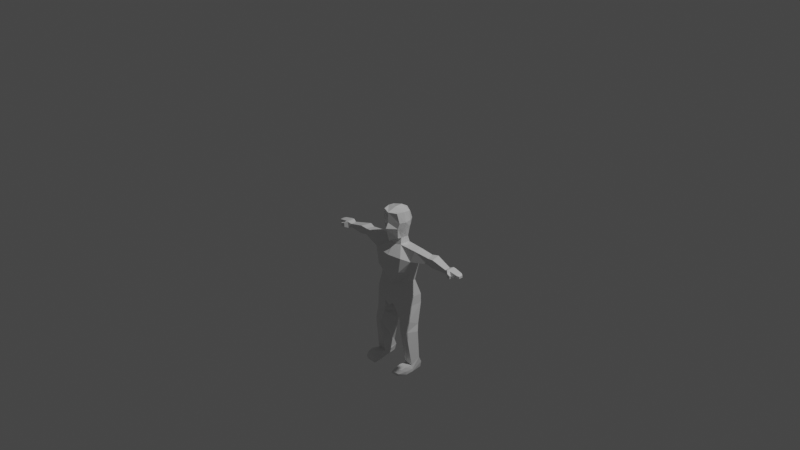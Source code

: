 # Source: Character.blend  (saved by Blender 2.81.16; exported with 4.5.12 LTS)
import bpy
from mathutils import Matrix  # noqa: F401  (used for matrix-valued properties, if any)

bpy.ops.wm.read_factory_settings(use_empty=True)
scene = bpy.context.scene
scene.name = 'Scene'

# ---- collections
col_collection = bpy.data.collections.new('Collection'); scene.collection.children.link(col_collection)

# ---- materials (node trees are filled in below, after node groups)
mat_material = bpy.data.materials.new('Material')
mat_material.alpha_threshold = 0.0
mat_material.use_transparent_shadow = False
mat_material.line_color = (0.0, 0.0, 0.0, 1.0)

# ---- material node trees
mat_material.use_nodes = True; mat_material.node_tree.nodes.clear()
_N = mat_material.node_tree.nodes; _L = mat_material.node_tree.links
n0 = _N.new('ShaderNodeOutputMaterial'); n0.name = 'Material Output'; n0.location = (300, 300)
n1 = _N.new('ShaderNodeBsdfPrincipled'); n1.name = 'Principled BSDF'; n1.location = (10, 300)
n1.distribution = 'GGX'
n1.subsurface_method = 'BURLEY'
n1.inputs[2].default_value = 0.4
n1.inputs[3].default_value = 1.45
n1.inputs[27].default_value = (0.0, 0.0, 0.0, 1.0)
n1.inputs[28].default_value = 1.0
_L.new(n1.outputs[0], n0.inputs[0])
n0.is_active_output = True

# ---- world
world_world = bpy.data.worlds.new('World'); scene.world = world_world
world_world.use_nodes = True; world_world.node_tree.nodes.clear()
_N = world_world.node_tree.nodes; _L = world_world.node_tree.links
n0 = _N.new('ShaderNodeOutputWorld'); n0.name = 'World Output'; n0.location = (300, 300)
n1 = _N.new('ShaderNodeBackground'); n1.name = 'Background'; n1.location = (10, 300)
n1.inputs[0].default_value = (0.05088, 0.05088, 0.05088, 1.0)
_L.new(n1.outputs[0], n0.inputs[0])
n0.is_active_output = True
world_world.color = (0.05088, 0.05088, 0.05088)
world_world.use_sun_shadow = False
world_world.sun_shadow_jitter_overblur = 0.0

# ---- cameras
cam_camera = bpy.data.cameras.new('Camera')
cam_camera.clip_end = 100.0
cam_camera.ortho_scale = 7.314

# ---- lights
light_light = bpy.data.lights.new('Light', 'POINT')
light_light.transmission_factor = 0.0
light_light.energy = 1000.0
light_light.shadow_soft_size = 0.1
light_light.shadow_maximum_resolution = 0.006
light_light.use_absolute_resolution = True

# ---- meshes
me_cube = bpy.data.meshes.new('Cube')
me_cube.from_pydata([(0.6066, 0.7054, 0.6713), (0.5468, 0.5474, -1.169), (0.7553, -0.9568, 1.022), (0.644, -0.7524, -1.347), (0.0, 0.6381, -1.291), (0.0, -1.254, 0.9947), (0.0, -1.154, -1.652), (0.0, 0.896, 0.9205), (0.7585, 0.7534, 0.1679), (0.6976, 0.6756, -0.3864), (0.9421, -0.8384, 0.1599), (0.7872, -0.8994, -0.3864), (0.0, 1.021, 0.1421), (0.0, 0.9434, -0.3874), (0.0, -1.262, 0.06216), (0.0, -1.51, -0.4137), (0.9352, 0.2758, 1.004), (0.9611, -0.2942, 1.043), (0.6585, -0.3618, -1.422), (0.7571, 0.3, -1.392), (0.0, 0.4892, -1.526), (0.0, -0.5499, -1.621), (0.0, 0.2758, 1.289), (0.0, -0.4163, 1.26), (1.0, 0.2758, -0.3864), (1.0, -0.2942, -0.3864), (1.061, 0.2758, 0.1679), (1.139, -0.2942, 0.1679), (0.7219, -0.492, -1.974), (0.8205, 0.4144, -1.945), (0.0, 0.6412, -2.015), (0.0, -0.68, -2.076), (1.309, -1.132, -2.872), (0.9479, 1.189, -3.028), (0.0, 0.96, -3.028), (0.0, -1.281, -2.907), (2.383, -0.4841, -1.999), (2.425, 0.3237, -1.969), (2.069, 0.4775, -3.084), (2.081, -0.6998, -3.035), (0.9604, -0.6522, -5.36), (0.766, 0.8362, -5.36), (0.0, 0.8492, -5.566), (0.0, -0.921, -5.844), (1.536, 0.3955, -5.285), (1.536, -0.5066, -5.285), (0.0, -1.283, -4.165), (1.805, -0.4838, -4.167), (1.207, -1.228, -4.165), (1.805, 0.4183, -4.167), (0.9996, 1.016, -4.146), (0.0, 0.7867, -4.146), (5.743, -0.3312, -2.429), (5.743, 0.2034, -2.419), (5.743, 0.2278, -2.774), (5.743, -0.3068, -2.774), (3.74, -0.3839, -2.691), (3.809, -0.3253, -2.168), (3.557, 0.3968, -2.153), (3.463, 0.5804, -2.701), (4.287, -0.4231, -2.796), (4.109, 0.5312, -2.071), (4.361, -0.3656, -2.091), (4.026, 0.5723, -2.827), (6.067, -0.4513, -2.3), (6.067, 0.313, -2.28), (6.023, 0.3479, -2.901), (6.023, -0.4164, -2.901), (6.322, -0.3798, -2.318), (6.359, 0.3099, -2.311), (6.407, 0.2498, -2.724), (6.375, -0.3991, -2.765), (7.049, -0.3549, -2.443), (7.049, 0.225, -2.433), (7.044, 0.2107, -2.708), (7.049, -0.3284, -2.759), (6.316, -0.6637, -2.43), (6.283, -0.6584, -2.821), (6.478, -0.5048, -2.454), (6.445, -0.4994, -2.797), (6.614, -0.728, -2.524), (6.603, -0.716, -2.794), (6.681, -0.6228, -2.516), (6.669, -0.6107, -2.751), (7.232, -0.2428, -2.501), (7.232, 0.1227, -2.494), (7.232, 0.1394, -2.7), (7.232, -0.2261, -2.7), (6.023, -0.4513, -2.342), (6.023, 0.313, -2.322), (6.023, -0.4513, -2.342), (6.023, 0.313, -2.322), (0.8893, -1.124, -6.836), (0.5648, 1.314, -6.838), (0.0, 1.191, -6.838), (0.0, -1.216, -6.836), (1.74, 0.8862, -6.761), (1.74, -0.7844, -6.73), (0.4713, -1.137, -7.455), (0.2345, 1.223, -7.508), (0.0, 1.114, -7.548), (0.0, -1.217, -7.783), (1.758, 0.885, -7.622), (1.758, -0.7857, -7.591), (0.4713, -1.137, -7.472), (1.758, -0.7857, -7.574), (1.758, 0.885, -7.605), (1.334, -0.4943, -13.28), (1.356, 0.7088, -12.7), (2.094, -0.483, -13.28), (2.216, 0.2811, -12.7), (1.92, 0.4203, -9.471), (0.7193, 0.797, -9.471), (0.9379, -0.8581, -8.903), (1.92, -0.6869, -8.903), (2.053, 0.2582, -10.14), (1.261, -1.073, -9.895), (0.7699, 0.6608, -10.14), (1.905, -0.9606, -9.895), (1.275, -0.4813, -13.87), (1.491, 0.8567, -13.87), (2.181, -0.5022, -13.87), (2.053, 0.604, -13.87), (1.364, -1.825, -13.33), (2.086, -1.736, -13.2), (1.07, -1.92, -13.87), (1.87, -2.012, -13.79), (2.146, -1.264, -13.12), (2.177, -1.186, -13.87), (1.152, -1.114, -13.87), (1.357, -1.229, -13.18), (1.259, -0.4602, -13.6), (2.186, -0.4658, -13.6), (2.18, 0.5761, -13.28), (1.393, 0.9527, -13.28), (1.206, -2.008, -13.6), (2.061, -2.005, -13.52), (1.153, -1.217, -13.51), (2.212, -1.279, -13.51)], [(90, 88), (89, 91)], [(21, 18, 3, 6), (27, 17, 2, 10), (12, 7, 0, 8), (10, 2, 5, 14), (17, 23, 5, 2), (3, 11, 15, 6), (11, 10, 14, 15), (4, 13, 9, 1), (13, 12, 8, 9), (18, 25, 11, 3), (25, 27, 10, 11), (9, 8, 26, 24), (24, 26, 27, 25), (1, 9, 24, 19), (19, 24, 25, 18), (0, 7, 22, 16), (16, 22, 23, 17), (8, 0, 16, 26), (26, 16, 17, 27), (4, 1, 19, 20), (20, 19, 29, 30), (30, 29, 33, 34), (19, 18, 28, 29), (18, 21, 31, 28), (50, 49, 44, 41), (33, 29, 37, 38), (28, 31, 35, 32), (62, 60, 55, 52), (28, 32, 39, 36), (29, 28, 36, 37), (48, 46, 43, 40), (44, 45, 97, 96), (45, 40, 92, 97), (47, 48, 40, 45), (51, 50, 41, 42), (49, 47, 45, 44), (38, 39, 47, 49), (34, 33, 50, 51), (39, 32, 48, 47), (32, 35, 46, 48), (33, 38, 49, 50), (54, 53, 65, 66), (63, 61, 53, 54), (60, 63, 54, 55), (61, 62, 52, 53), (37, 36, 57, 58), (39, 38, 59, 56), (38, 37, 58, 59), (36, 39, 56, 57), (58, 57, 62, 61), (56, 59, 63, 60), (59, 58, 61, 63), (57, 56, 60, 62), (67, 66, 70, 71), (55, 54, 66, 67), (53, 52, 64, 65), (52, 55, 67, 64), (71, 70, 74, 75), (65, 64, 68, 69), (67, 71, 79, 77), (66, 65, 69, 70), (72, 75, 87, 84), (69, 68, 72, 73), (68, 71, 75, 72), (70, 69, 73, 74), (77, 79, 83, 81), (71, 68, 78, 79), (64, 67, 77, 76), (68, 64, 76, 78), (80, 81, 83, 82), (76, 77, 81, 80), (78, 76, 80, 82), (79, 78, 82, 83), (85, 84, 87, 86), (74, 73, 85, 86), (75, 74, 86, 87), (73, 72, 84, 85), (94, 93, 99, 100), (96, 97, 103, 102), (42, 41, 93, 94), (41, 44, 96, 93), (40, 43, 95, 92), (100, 99, 98, 101), (102, 103, 105, 106), (93, 96, 102, 99), (92, 95, 101, 98), (97, 92, 98, 103), (117, 115, 110, 108), (98, 99, 104), (99, 102, 106), (103, 98, 104, 105), (138, 127, 124, 136), (118, 116, 107, 109), (116, 117, 108, 107), (115, 118, 109, 110), (106, 105, 114, 111), (104, 99, 112, 113), (105, 104, 113, 114), (99, 106, 111, 112), (111, 114, 118, 115), (113, 112, 117, 116), (114, 113, 116, 118), (112, 111, 115, 117), (119, 120, 122, 121), (133, 132, 121, 122), (134, 133, 122, 120), (131, 134, 120, 119), (136, 135, 125, 126), (129, 128, 126, 125), (127, 130, 123, 124), (137, 129, 125, 135), (131, 119, 129, 137), (109, 107, 130, 127), (119, 121, 128, 129), (132, 109, 127, 138), (121, 132, 138, 128), (107, 131, 137, 130), (130, 137, 135, 123), (124, 123, 135, 136), (107, 108, 134, 131), (108, 110, 133, 134), (110, 109, 132, 133), (128, 138, 136, 126)])
_uv = me_cube.uv_layers.new(name='UVMap')
_uv.uv.foreach_set('vector', [0.25, 0.6667, 0.375, 0.6667, 0.375, 0.75, 0.25, 0.75, 0.5143, 0.6667, 0.625, 0.6667, 0.625, 0.75, 0.5143, 0.75, 0.5143, 0.375, 0.625, 0.375, 0.625, 0.5, 0.5143, 0.5, 0.5143, 0.75, 0.625, 0.75, 0.625, 0.875, 0.5143, 0.875, 0.625, 0.6667, 0.75, 0.6667, 0.75, 0.75, 0.625, 0.75, 0.375, 0.75, 0.4583, 0.75, 0.4583, 0.875, 0.375, 0.875, 0.4583, 0.75, 0.5143, 0.75, 0.5143, 0.875, 0.4583, 0.875, 0.375, 0.375, 0.4583, 0.375, 0.4583, 0.5, 0.375, 0.5, 0.4583, 0.375, 0.5143, 0.375, 0.5143, 0.5, 0.4583, 0.5, 0.375, 0.6667, 0.4583, 0.6667, 0.4583, 0.75, 0.375, 0.75, 0.4583, 0.6667, 0.5143, 0.6667, 0.5143, 0.75, 0.4583, 0.75, 0.4583, 0.5, 0.5143, 0.5, 0.5143, 0.5833, 0.4583, 0.5833, 0.4583, 0.5833, 0.5143, 0.5833, 0.5143, 0.6667, 0.4583, 0.6667, 0.375, 0.5, 0.4583, 0.5, 0.4583, 0.5833, 0.375, 0.5833, 0.375, 0.5833, 0.4583, 0.5833, 0.4583, 0.6667, 0.375, 0.6667, 0.625, 0.5, 0.75, 0.5, 0.75, 0.5833, 0.625, 0.5833, 0.625, 0.5833, 0.75, 0.5833, 0.75, 0.6667, 0.625, 0.6667, 0.5143, 0.5, 0.625, 0.5, 0.625, 0.5833, 0.5143, 0.5833, 0.5143, 0.5833, 0.625, 0.5833, 0.625, 0.6667, 0.5143, 0.6667, 0.25, 0.5, 0.375, 0.5, 0.375, 0.5833, 0.25, 0.5833, 0.25, 0.5833, 0.375, 0.5833, 0.375, 0.5833, 0.25, 0.5833, 0.25, 0.5833, 0.375, 0.5833, 0.375, 0.5833, 0.25, 0.5833, 0.375, 0.5833, 0.375, 0.6667, 0.375, 0.6667, 0.375, 0.5833, 0.375, 0.6667, 0.25, 0.6667, 0.25, 0.6667, 0.375, 0.6667, 0.375, 0.5833, 0.375, 0.5833, 0.375, 0.5833, 0.375, 0.5833, 0.375, 0.5833, 0.375, 0.5833, 0.375, 0.5833, 0.375, 0.5833, 0.375, 0.6667, 0.25, 0.6667, 0.25, 0.6667, 0.375, 0.6667, 0.375, 0.6667, 0.375, 0.6667, 0.375, 0.6667, 0.375, 0.6667, 0.375, 0.6667, 0.375, 0.6667, 0.375, 0.6667, 0.375, 0.6667, 0.375, 0.5833, 0.375, 0.6667, 0.375, 0.6667, 0.375, 0.5833, 0.375, 0.6667, 0.25, 0.6667, 0.25, 0.6667, 0.375, 0.6667, 0.375, 0.5833, 0.375, 0.6667, 0.375, 0.6667, 0.375, 0.5833, 0.375, 0.6667, 0.375, 0.6667, 0.375, 0.6667, 0.375, 0.6667, 0.375, 0.6667, 0.375, 0.6667, 0.375, 0.6667, 0.375, 0.6667, 0.25, 0.5833, 0.375, 0.5833, 0.375, 0.5833, 0.25, 0.5833, 0.375, 0.5833, 0.375, 0.6667, 0.375, 0.6667, 0.375, 0.5833, 0.375, 0.5833, 0.375, 0.6667, 0.375, 0.6667, 0.375, 0.5833, 0.25, 0.5833, 0.375, 0.5833, 0.375, 0.5833, 0.25, 0.5833, 0.375, 0.6667, 0.375, 0.6667, 0.375, 0.6667, 0.375, 0.6667, 0.375, 0.6667, 0.25, 0.6667, 0.25, 0.6667, 0.375, 0.6667, 0.375, 0.5833, 0.375, 0.5833, 0.375, 0.5833, 0.375, 0.5833, 0.375, 0.5833, 0.375, 0.5833, 0.375, 0.5833, 0.375, 0.5833, 0.375, 0.5833, 0.375, 0.5833, 0.375, 0.5833, 0.375, 0.5833, 0.375, 0.6667, 0.375, 0.5833, 0.375, 0.5833, 0.375, 0.6667, 0.375, 0.5833, 0.375, 0.6667, 0.375, 0.6667, 0.375, 0.5833, 0.375, 0.5833, 0.375, 0.6667, 0.375, 0.6667, 0.375, 0.5833, 0.375, 0.6667, 0.375, 0.5833, 0.375, 0.5833, 0.375, 0.6667, 0.375, 0.5833, 0.375, 0.5833, 0.375, 0.5833, 0.375, 0.5833, 0.375, 0.6667, 0.375, 0.6667, 0.375, 0.6667, 0.375, 0.6667, 0.375, 0.5833, 0.375, 0.6667, 0.375, 0.6667, 0.375, 0.5833, 0.375, 0.6667, 0.375, 0.5833, 0.375, 0.5833, 0.375, 0.6667, 0.375, 0.5833, 0.375, 0.5833, 0.375, 0.5833, 0.375, 0.5833, 0.375, 0.6667, 0.375, 0.6667, 0.375, 0.6667, 0.375, 0.6667, 0.375, 0.6667, 0.375, 0.5833, 0.375, 0.5833, 0.375, 0.6667, 0.375, 0.6667, 0.375, 0.5833, 0.375, 0.5833, 0.375, 0.6667, 0.375, 0.5833, 0.375, 0.6667, 0.375, 0.6667, 0.375, 0.5833, 0.375, 0.6667, 0.375, 0.6667, 0.375, 0.6667, 0.375, 0.6667, 0.375, 0.6667, 0.375, 0.5833, 0.375, 0.5833, 0.375, 0.6667, 0.375, 0.5833, 0.375, 0.6667, 0.375, 0.6667, 0.375, 0.5833, 0.375, 0.6667, 0.375, 0.6667, 0.375, 0.6667, 0.375, 0.6667, 0.375, 0.5833, 0.375, 0.5833, 0.375, 0.5833, 0.375, 0.5833, 0.375, 0.6667, 0.375, 0.6667, 0.375, 0.6667, 0.375, 0.6667, 0.375, 0.5833, 0.375, 0.6667, 0.375, 0.6667, 0.375, 0.5833, 0.375, 0.6667, 0.375, 0.6667, 0.375, 0.6667, 0.375, 0.6667, 0.375, 0.5833, 0.375, 0.5833, 0.375, 0.5833, 0.375, 0.5833, 0.375, 0.6667, 0.375, 0.6667, 0.375, 0.6667, 0.375, 0.6667, 0.375, 0.6667, 0.375, 0.6667, 0.375, 0.6667, 0.375, 0.6667, 0.375, 0.6667, 0.375, 0.6667, 0.375, 0.6667, 0.375, 0.6667, 0.375, 0.6667, 0.375, 0.6667, 0.375, 0.6667, 0.375, 0.6667, 0.375, 0.6667, 0.375, 0.6667, 0.375, 0.6667, 0.375, 0.6667, 0.375, 0.6667, 0.375, 0.6667, 0.375, 0.6667, 0.375, 0.6667, 0.375, 0.6667, 0.375, 0.6667, 0.375, 0.6667, 0.375, 0.6667, 0.375, 0.6667, 0.375, 0.6667, 0.375, 0.6667, 0.375, 0.6667, 0.375, 0.5833, 0.375, 0.6667, 0.375, 0.6667, 0.375, 0.5833, 0.375, 0.5833, 0.375, 0.5833, 0.375, 0.5833, 0.375, 0.5833, 0.375, 0.6667, 0.375, 0.5833, 0.375, 0.5833, 0.375, 0.6667, 0.375, 0.5833, 0.375, 0.6667, 0.375, 0.6667, 0.375, 0.5833, 0.25, 0.5833, 0.375, 0.5833, 0.375, 0.5833, 0.25, 0.5833, 0.375, 0.5833, 0.375, 0.6667, 0.375, 0.6667, 0.375, 0.5833, 0.25, 0.5833, 0.375, 0.5833, 0.375, 0.5833, 0.25, 0.5833, 0.375, 0.5833, 0.375, 0.5833, 0.375, 0.5833, 0.375, 0.5833, 0.375, 0.6667, 0.25, 0.6667, 0.25, 0.6667, 0.375, 0.6667, 0.25, 0.5833, 0.375, 0.5833, 0.375, 0.6667, 0.25, 0.6667, 0.375, 0.5833, 0.375, 0.6667, 0.375, 0.6667, 0.375, 0.5833, 0.375, 0.5833, 0.375, 0.5833, 0.375, 0.5833, 0.375, 0.5833, 0.375, 0.6667, 0.25, 0.6667, 0.25, 0.6667, 0.375, 0.6667, 0.375, 0.6667, 0.375, 0.6667, 0.375, 0.6667, 0.375, 0.6667, 0.375, 0.5833, 0.375, 0.5833, 0.375, 0.5833, 0.375, 0.5833, 0.375, 0.6667, 0.375, 0.5833, 0.375, 0.6667, 0.375, 0.5833, 0.375, 0.5833, 0.375, 0.5833, 0.375, 0.6667, 0.375, 0.6667, 0.375, 0.6667, 0.375, 0.6667, 0.375, 0.6667, 0.375, 0.6667, 0.375, 0.6667, 0.375, 0.6667, 0.375, 0.6667, 0.375, 0.6667, 0.375, 0.6667, 0.375, 0.6667, 0.375, 0.6667, 0.375, 0.5833, 0.375, 0.5833, 0.375, 0.6667, 0.375, 0.5833, 0.375, 0.6667, 0.375, 0.6667, 0.375, 0.5833, 0.375, 0.5833, 0.375, 0.6667, 0.375, 0.6667, 0.375, 0.5833, 0.375, 0.6667, 0.375, 0.5833, 0.375, 0.5833, 0.375, 0.6667, 0.375, 0.6667, 0.375, 0.6667, 0.375, 0.6667, 0.375, 0.6667, 0.375, 0.5833, 0.375, 0.5833, 0.375, 0.5833, 0.375, 0.5833, 0.375, 0.5833, 0.375, 0.6667, 0.375, 0.6667, 0.375, 0.5833, 0.375, 0.6667, 0.375, 0.5833, 0.375, 0.5833, 0.375, 0.6667, 0.375, 0.6667, 0.375, 0.6667, 0.375, 0.6667, 0.375, 0.6667, 0.375, 0.5833, 0.375, 0.5833, 0.375, 0.5833, 0.375, 0.5833, 0.375, 0.6667, 0.375, 0.5833, 0.375, 0.5833, 0.375, 0.6667, 0.375, 0.5833, 0.375, 0.6667, 0.375, 0.6667, 0.375, 0.5833, 0.375, 0.5833, 0.375, 0.5833, 0.375, 0.5833, 0.375, 0.5833, 0.375, 0.6667, 0.375, 0.5833, 0.375, 0.5833, 0.375, 0.6667, 0.375, 0.6667, 0.375, 0.6667, 0.375, 0.6667, 0.375, 0.6667, 0.375, 0.6667, 0.375, 0.6667, 0.375, 0.6667, 0.375, 0.6667, 0.375, 0.6667, 0.375, 0.6667, 0.375, 0.6667, 0.375, 0.6667, 0.375, 0.6667, 0.375, 0.6667, 0.375, 0.6667, 0.375, 0.6667, 0.375, 0.6667, 0.375, 0.6667, 0.375, 0.6667, 0.375, 0.6667, 0.375, 0.6667, 0.375, 0.6667, 0.375, 0.6667, 0.375, 0.6667, 0.375, 0.6667, 0.375, 0.6667, 0.375, 0.6667, 0.375, 0.6667, 0.375, 0.6667, 0.375, 0.6667, 0.375, 0.6667, 0.375, 0.6667, 0.375, 0.6667, 0.375, 0.6667, 0.375, 0.6667, 0.375, 0.6667, 0.375, 0.6667, 0.375, 0.6667, 0.375, 0.6667, 0.375, 0.6667, 0.375, 0.6667, 0.375, 0.6667, 0.375, 0.6667, 0.375, 0.6667, 0.375, 0.6667, 0.375, 0.6667, 0.375, 0.6667, 0.375, 0.6667, 0.375, 0.6667, 0.375, 0.5833, 0.375, 0.5833, 0.375, 0.6667, 0.375, 0.5833, 0.375, 0.5833, 0.375, 0.5833, 0.375, 0.5833, 0.375, 0.5833, 0.375, 0.6667, 0.375, 0.6667, 0.375, 0.5833, 0.375, 0.6667, 0.375, 0.6667, 0.375, 0.6667, 0.375, 0.6667])
me_cube.materials.append(mat_material)
me_cube.use_remesh_preserve_volume = False
me_cube.use_remesh_preserve_attributes = False
me_cube.use_mirror_vertex_groups = False
me_cube.update()

# ---- objects
ob_cube = bpy.data.objects.new('Cube', me_cube)
ob_light = bpy.data.objects.new('Light', light_light)
ob_camera = bpy.data.objects.new('Camera', cam_camera)

# ---- transforms, parenting, visibility, modifiers, constraints
ob_cube.location = (0.0, 0.0, 0.0)
ob_cube.scale = (0.122, 0.122, 0.122)
ob_cube.lock_rotations_4d = False
ob_cube.empty_display_type = 'ARROWS'
ob_cube.lineart.crease_threshold = 0.0
_m = ob_cube.modifiers.new('Mirror', 'MIRROR')
_m.use_clip = True
ob_light.location = (4.076, 1.005, 5.904)
ob_light.rotation_euler = (0.6503, 0.05522, 1.866)
ob_light.lock_rotations_4d = False
ob_light.empty_display_type = 'ARROWS'
ob_light.color = (0.0, 0.0, 0.0, 0.0)
ob_light.lineart.crease_threshold = 0.0
ob_camera.location = (7.359, -6.926, 4.958)
ob_camera.rotation_euler = (1.109, 0.0, 0.8149)
ob_camera.lock_rotations_4d = False
ob_camera.empty_display_type = 'ARROWS'
ob_camera.color = (0.0, 0.0, 0.0, 0.0)
ob_camera.display_type = 'WIRE'
ob_camera.lineart.crease_threshold = 0.0

# ---- collection membership
col_collection.objects.link(ob_cube)
col_collection.objects.link(ob_light)
col_collection.objects.link(ob_camera)

# ---- scene / render settings (as saved in the file)
scene.camera = ob_camera
scene.frame_start = 1; scene.frame_end = 250; scene.frame_set(2)
scene.render.engine = 'BLENDER_EEVEE_NEXT'
scene.cycles.use_denoising = False
scene.cycles.samples = 128
scene.cycles.sampling_pattern = 'TABULATED_SOBOL'
scene.cycles.use_adaptive_sampling = False
scene.cycles.use_light_tree = False
scene.view_settings.view_transform = 'Filmic'
bpy.context.view_layer.update()
